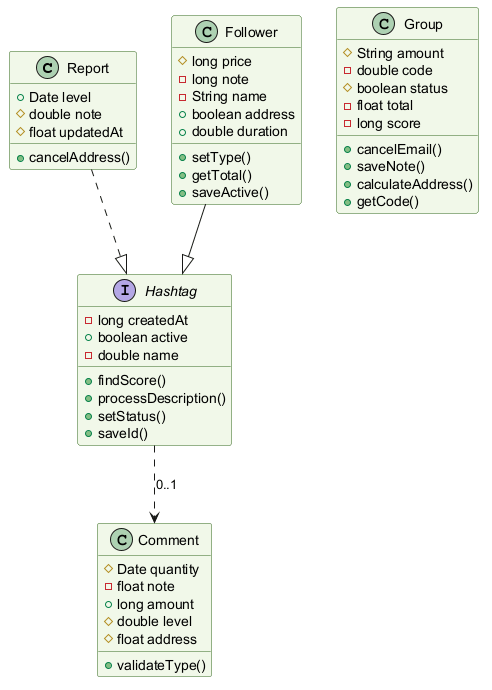

The diagram above was rendered by PlantUML. Its source (embedded in the PNG):
@startuml
skinparam backgroundColor #FFFFFF
skinparam classBackgroundColor #F1F8E9
skinparam classBorderColor #33691E
class Report {
  +Date level
  #double note
  #float updatedAt
  +cancelAddress()
}
class Comment {
  #Date quantity
  -float note
  +long amount
  #double level
  #float address
  +validateType()
}
class Follower {
  #long price
  -long note
  -String name
  +boolean address
  +double duration
  +setType()
  +getTotal()
  +saveActive()
}
interface Hashtag {
  -long createdAt
  +boolean active
  -double name
  +findScore()
  +processDescription()
  +setStatus()
  +saveId()
}
class Group {
  #String amount
  -double code
  #boolean status
  -float total
  -long score
  +cancelEmail()
  +saveNote()
  +calculateAddress()
  +getCode()
}
Hashtag ..> Comment : "0..1"
Report ..|> Hashtag
Follower --|> Hashtag
@enduml